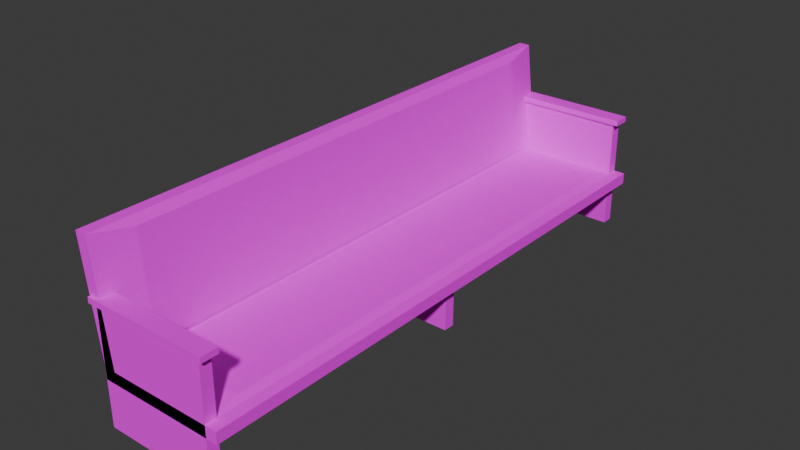 # Source: pew.blend  (saved by Blender 4.2.66; exported with 4.5.12 LTS)
import bpy
from mathutils import Matrix  # noqa: F401  (used for matrix-valued properties, if any)

bpy.ops.wm.read_factory_settings(use_empty=True)
scene = bpy.context.scene
scene.name = 'Scene'

# ---- collections
col_collection = bpy.data.collections.new('Collection'); scene.collection.children.link(col_collection)

# ---- images (referenced by path relative to the original .blend; pixels are not part of the script)
import os
ASSET_DIR = os.environ.get("B2B_ASSET_DIR", "")  # directory of the original .blend (textures are referenced by path, not embedded)
HERE = os.path.dirname(os.path.abspath(__file__))  # packed textures are extracted next to this script under _unpacked/

def load_image(name, relpath, width, height, colorspace="sRGB"):
    """Load a texture the original file referenced (path relative to the .blend, or extracted next to this script)."""
    p = next((c for c in (os.path.join(HERE, relpath), os.path.join(ASSET_DIR, relpath)) if relpath and os.path.exists(c)), "")
    if p:
        img = bpy.data.images.load(p, check_existing=True)
        img.name = name
    else:  # same state as the original file: an image datablock whose file is absent (Cycles renders it pink)
        img = bpy.data.images.new(name, width, height)
        img.source = "FILE"
        img.filepath = "//" + (relpath or name)
    img.colorspace_settings.name = colorspace
    return img
img_wood_jpg_001 = load_image('wood.jpg.001', 'wood.jpg', 1024, 1024, 'sRGB')

# ---- materials (node trees are filled in below, after node groups)
mat_material_001 = bpy.data.materials.new('Material.001')

# ---- material node trees
mat_material_001.use_nodes = True; mat_material_001.node_tree.nodes.clear()
_N = mat_material_001.node_tree.nodes; _L = mat_material_001.node_tree.links
n0 = _N.new('ShaderNodeBsdfPrincipled'); n0.name = 'Principled BSDF'; n0.location = (10, 300)
n0.inputs[2].default_value = 1.0
n0.inputs[3].default_value = 1.0
n1 = _N.new('ShaderNodeOutputMaterial'); n1.name = 'Material Output'; n1.location = (335, 229)
n2 = _N.new('ShaderNodeTexImage'); n2.name = 'Image Texture'; n2.location = (-326, 250)
n2.image = img_wood_jpg_001
n2.interpolation = 'Closest'
_L.new(n0.outputs[0], n1.inputs[0])
_L.new(n2.outputs[0], n0.inputs[0])
n1.is_active_output = True

# ---- world
world_world = bpy.data.worlds.new('World'); scene.world = world_world
world_world.use_nodes = True; world_world.node_tree.nodes.clear()
_N = world_world.node_tree.nodes; _L = world_world.node_tree.links
n0 = _N.new('ShaderNodeOutputWorld'); n0.name = 'World Output'; n0.location = (300, 300)
n1 = _N.new('ShaderNodeBackground'); n1.name = 'Background'; n1.location = (10, 300)
n1.inputs[0].default_value = (0.05088, 0.05088, 0.05088, 1.0)
_L.new(n1.outputs[0], n0.inputs[0])
n0.is_active_output = True
world_world.color = (0.05088, 0.05088, 0.05088)
world_world.sun_shadow_jitter_overblur = 0.0

# ---- meshes
me_cube_006 = bpy.data.meshes.new('Cube.006')
me_cube_006.from_pydata([(-0.4887, -0.05354, 0.2849), (-0.4887, 0.05354, 0.2849), (0.4887, -0.05354, 0.2849), (0.4887, 0.05354, 0.2849), (-0.5376, -0.08031, 0.2803), (-0.5376, 0.08031, 0.2803), (0.5376, 0.08031, 0.2803), (0.5376, -0.08031, 0.2803), (-0.5376, -0.08031, 0.3082), (-0.5376, 0.08031, 0.3082), (0.5376, 0.08031, 0.3082), (0.5376, -0.08031, 0.3082), (-0.4878, -5.3, -0.05698), (-0.4878, -5.3, 0.0), (-0.4878, 0.05354, -0.05698), (-0.4878, 0.05354, 0.0), (0.4896, -5.3, -0.05698), (0.4896, -5.3, 0.0), (0.4896, 0.05354, -0.05698), (0.4896, 0.05354, 0.0), (-0.4878, -5.3, -3.576e-07), (-0.6006, -5.3, 0.5698), (-0.4878, 0.05354, -3.576e-07), (-0.6006, 0.05354, 0.5698), (-0.3901, -5.3, -3.576e-07), (-0.5028, -5.3, 0.5698), (-0.3901, 0.05354, -3.576e-07), (-0.5028, 0.05354, 0.5698), (-0.4887, -5.3, -0.2849), (-0.4887, -5.3, 0.2849), (-0.4887, -5.193, -0.2849), (-0.4887, -5.193, 0.2849), (0.4887, -5.3, -0.2849), (0.4887, -5.3, 0.2849), (0.4887, -5.193, -0.2849), (0.4887, -5.193, 0.2849), (-0.4887, -0.05354, -0.2849), (-0.4887, -0.05354, 0.2849), (-0.4887, 0.05354, -0.2849), (-0.4887, 0.05354, 0.2849), (0.4887, -0.05354, -0.2849), (0.4887, -0.05354, 0.2849), (0.4887, 0.05354, -0.2849), (0.4887, 0.05354, 0.2849), (-0.4887, -5.3, 0.2849), (-0.4887, -5.193, 0.2849), (0.4887, -5.3, 0.2849), (0.4887, -5.193, 0.2849), (-0.5376, -5.327, 0.2803), (-0.5376, -5.166, 0.2803), (0.5376, -5.166, 0.2803), (0.5376, -5.327, 0.2803), (-0.5376, -5.327, 0.3082), (-0.5376, -5.166, 0.3082), (0.5376, -5.166, 0.3082), (0.5376, -5.327, 0.3082), (0.5874, 0.05354, 0.0), (0.5874, 0.05354, -0.05698), (0.5874, -5.3, -0.05698), (0.5874, -5.3, 0.0), (-0.4878, -2.677, -0.2849), (-0.4878, -2.677, -0.05698), (-0.4878, -2.57, -0.2849), (-0.4878, -2.57, -0.05698), (0.4896, -2.677, -0.2849), (0.4896, -2.677, -0.05698), (0.4896, -2.57, -0.2849), (0.4896, -2.57, -0.05698), (-0.4465, 0.05354, 0.2849), (-0.3901, -2.623, -3.576e-07), (-0.5028, -2.623, 0.5698), (-0.4465, -5.3, 0.2849), (-0.4183, 0.05354, 0.1425), (-0.3901, -1.285, -3.576e-07), (-0.5028, -3.962, 0.5698), (-0.4183, -5.3, 0.1425), (-0.4747, 0.05354, 0.4274), (-0.3901, -3.962, -3.576e-07), (-0.5028, -1.285, 0.5698), (-0.4747, -5.3, 0.4274), (-0.3831, -0.3254, 0.1653), (-0.3589, -0.3254, 0.04297), (-0.3589, -1.474, 0.04297), (-0.4557, -3.772, 0.5321), (-0.4557, -4.921, 0.5321), (-0.3831, -4.921, 0.1653), (-0.3589, -4.921, 0.04297), (-0.4315, -0.3254, 0.4098), (-0.4073, -0.3254, 0.2876), (-0.3589, -3.772, 0.04297), (-0.3589, -2.623, 0.04297), (-0.4557, -1.474, 0.5321), (-0.4557, -2.623, 0.5321), (-0.4315, -4.921, 0.4098), (-0.4073, -4.921, 0.2876), (-0.3831, -2.623, 0.1653), (-0.4315, -2.623, 0.4098), (-0.4073, -2.623, 0.2876), (-0.4557, -0.3254, 0.5321), (-0.4315, -1.474, 0.4098), (-0.4073, -1.474, 0.2876), (-0.3831, -1.474, 0.1653), (-0.3831, -3.772, 0.1653), (-0.4073, -3.772, 0.2876), (-0.4315, -3.772, 0.4098), (-0.4254, -4.958, 0.01518), (-0.4254, -0.2886, 0.01518), (0.4272, -0.2886, 0.01518), (0.4272, -4.958, 0.01518)], [], [(3, 1, 5, 6), (7, 6, 10, 11), (2, 3, 6, 7), (1, 0, 4, 5), (0, 2, 7, 4), (10, 9, 8, 11), (5, 4, 8, 9), (4, 7, 11, 8), (6, 5, 9, 10), (12, 13, 15, 14), (14, 15, 19, 18), (17, 16, 58, 59), (16, 17, 13, 12), (14, 18, 16, 12), (13, 17, 108, 105), (20, 21, 23, 22), (22, 23, 27, 76, 68, 72, 26), (24, 75, 71, 79, 25, 21, 20), (22, 26, 73, 69, 77, 24, 20), (27, 23, 21, 25, 74, 70, 78), (28, 29, 31, 30), (30, 31, 35, 34), (34, 35, 33, 32), (32, 33, 29, 28), (30, 34, 32, 28), (36, 37, 39, 38), (38, 39, 43, 42), (42, 43, 41, 40), (40, 41, 37, 36), (38, 42, 40, 36), (43, 39, 37, 41), (47, 45, 49, 50), (51, 50, 54, 55), (46, 47, 50, 51), (45, 44, 48, 49), (44, 46, 51, 48), (54, 53, 52, 55), (49, 48, 52, 53), (48, 51, 55, 52), (50, 49, 53, 54), (57, 56, 59, 58), (16, 18, 57, 58), (19, 17, 59, 56), (18, 19, 56, 57), (60, 61, 63, 62), (62, 63, 67, 66), (66, 67, 65, 64), (64, 65, 61, 60), (62, 66, 64, 60), (67, 63, 61, 65), (78, 70, 92, 91), (88, 87, 98, 91, 99, 100, 101, 82, 81, 80), (90, 95, 97, 96, 92, 83, 104, 103, 102, 89), (101, 100, 99, 91, 92, 96, 97, 95, 90, 82), (104, 83, 84, 93, 94, 85, 86, 89, 102, 103), (24, 77, 89, 86), (27, 78, 91, 98), (73, 26, 81, 82), (74, 25, 84, 83), (76, 27, 98, 87, 88, 80, 81, 26, 72, 68), (69, 73, 82, 90), (70, 74, 83, 92), (77, 69, 90, 89), (79, 71, 75, 24, 86, 85, 94, 93, 84, 25), (107, 106, 105, 108), (19, 15, 106, 107), (17, 19, 107, 108), (15, 13, 105, 106)])
_uv = me_cube_006.uv_layers.new(name='UVMap')
_uv.uv.foreach_set('vector', [0.625, 0.5, 0.625, 0.25, 0.625, 0.25, 0.625, 0.5, 0.625, 0.75, 0.625, 0.5, 0.625, 0.5, 0.625, 0.75, 0.625, 0.75, 0.625, 0.5, 0.625, 0.5, 0.625, 0.75, 0.625, 0.25, 0.625, 0.0, 0.625, 0.0, 0.625, 0.25, 0.625, 1.0, 0.625, 0.75, 0.625, 0.75, 0.625, 1.0, 0.625, 0.5, 0.875, 0.5, 0.875, 0.75, 0.625, 0.75, 0.625, 0.25, 0.625, 0.0, 0.625, 0.0, 0.625, 0.25, 0.625, 1.0, 0.625, 0.75, 0.625, 0.75, 0.625, 1.0, 0.625, 0.5, 0.625, 0.25, 0.625, 0.25, 0.625, 0.5, 0.375, 0.0, 0.625, 0.0, 0.625, 0.25, 0.375, 0.25, 0.375, 0.25, 0.625, 0.25, 0.625, 0.5, 0.375, 0.5, 0.625, 0.75, 0.375, 0.75, 0.375, 0.75, 0.625, 0.75, 0.375, 0.75, 0.625, 0.75, 0.625, 1.0, 0.375, 1.0, 0.125, 0.5, 0.375, 0.5, 0.375, 0.75, 0.125, 0.75, 0.625, 1.0, 0.625, 0.75, 0.625, 0.75, 0.625, 1.0, 0.375, 0.0, 0.625, 0.0, 0.625, 0.25, 0.375, 0.25, 0.375, 0.25, 0.625, 0.25, 0.625, 0.5, 0.5625, 0.5, 0.5, 0.5, 0.4375, 0.5, 0.375, 0.5, 0.375, 0.75, 0.4375, 0.75, 0.5, 0.75, 0.5625, 0.75, 0.625, 0.75, 0.625, 1.0, 0.375, 1.0, 0.125, 0.5, 0.375, 0.5, 0.375, 0.5625, 0.375, 0.625, 0.375, 0.6875, 0.375, 0.75, 0.125, 0.75, 0.625, 0.5, 0.875, 0.5, 0.875, 0.75, 0.625, 0.75, 0.625, 0.6875, 0.625, 0.625, 0.625, 0.5625, 0.375, 0.0, 0.625, 0.0, 0.625, 0.25, 0.375, 0.25, 0.375, 0.25, 0.625, 0.25, 0.625, 0.5, 0.375, 0.5, 0.375, 0.5, 0.625, 0.5, 0.625, 0.75, 0.375, 0.75, 0.375, 0.75, 0.625, 0.75, 0.625, 1.0, 0.375, 1.0, 0.125, 0.5, 0.375, 0.5, 0.375, 0.75, 0.125, 0.75, 0.375, 0.0, 0.625, 0.0, 0.625, 0.25, 0.375, 0.25, 0.375, 0.25, 0.625, 0.25, 0.625, 0.5, 0.375, 0.5, 0.375, 0.5, 0.625, 0.5, 0.625, 0.75, 0.375, 0.75, 0.375, 0.75, 0.625, 0.75, 0.625, 1.0, 0.375, 1.0, 0.125, 0.5, 0.375, 0.5, 0.375, 0.75, 0.125, 0.75, 0.625, 0.5, 0.875, 0.5, 0.875, 0.75, 0.625, 0.75, 0.625, 0.5, 0.625, 0.25, 0.625, 0.25, 0.625, 0.5, 0.625, 0.75, 0.625, 0.5, 0.625, 0.5, 0.625, 0.75, 0.625, 0.75, 0.625, 0.5, 0.625, 0.5, 0.625, 0.75, 0.625, 0.25, 0.625, 0.0, 0.625, 0.0, 0.625, 0.25, 0.625, 1.0, 0.625, 0.75, 0.625, 0.75, 0.625, 1.0, 0.625, 0.5, 0.875, 0.5, 0.875, 0.75, 0.625, 0.75, 0.625, 0.25, 0.625, 0.0, 0.625, 0.0, 0.625, 0.25, 0.625, 1.0, 0.625, 0.75, 0.625, 0.75, 0.625, 1.0, 0.625, 0.5, 0.625, 0.25, 0.625, 0.25, 0.625, 0.5, 0.375, 0.5, 0.625, 0.5, 0.625, 0.75, 0.375, 0.75, 0.375, 0.75, 0.375, 0.5, 0.375, 0.5, 0.375, 0.75, 0.625, 0.5, 0.625, 0.75, 0.625, 0.75, 0.625, 0.5, 0.375, 0.5, 0.625, 0.5, 0.625, 0.5, 0.375, 0.5, 0.375, 0.0, 0.625, 0.0, 0.625, 0.25, 0.375, 0.25, 0.375, 0.25, 0.625, 0.25, 0.625, 0.5, 0.375, 0.5, 0.375, 0.5, 0.625, 0.5, 0.625, 0.75, 0.375, 0.75, 0.375, 0.75, 0.625, 0.75, 0.625, 1.0, 0.375, 1.0, 0.125, 0.5, 0.375, 0.5, 0.375, 0.75, 0.125, 0.75, 0.625, 0.5, 0.875, 0.5, 0.875, 0.75, 0.625, 0.75, 0.625, 0.5625, 0.625, 0.625, 0.625, 0.625, 0.625, 0.5625, 0.5, 0.5, 0.5625, 0.5, 0.625, 0.5, 0.625, 0.5625, 0.5625, 0.5625, 0.5, 0.5625, 0.4375, 0.5625, 0.375, 0.5625, 0.375, 0.5, 0.4375, 0.5, 0.375, 0.625, 0.4375, 0.625, 0.5, 0.625, 0.5625, 0.625, 0.625, 0.625, 0.625, 0.6875, 0.5625, 0.6875, 0.5, 0.6875, 0.4375, 0.6875, 0.375, 0.6875, 0.4375, 0.5625, 0.5, 0.5625, 0.5625, 0.5625, 0.625, 0.5625, 0.625, 0.625, 0.5625, 0.625, 0.5, 0.625, 0.4375, 0.625, 0.375, 0.625, 0.375, 0.5625, 0.5625, 0.6875, 0.625, 0.6875, 0.625, 0.75, 0.5625, 0.75, 0.5, 0.75, 0.4375, 0.75, 0.375, 0.75, 0.375, 0.6875, 0.4375, 0.6875, 0.5, 0.6875, 0.375, 0.75, 0.375, 0.6875, 0.375, 0.6875, 0.375, 0.75, 0.625, 0.5, 0.625, 0.5625, 0.625, 0.5625, 0.625, 0.5, 0.375, 0.5625, 0.375, 0.5, 0.375, 0.5, 0.375, 0.5625, 0.625, 0.6875, 0.625, 0.75, 0.625, 0.75, 0.625, 0.6875, 0.5625, 0.5, 0.625, 0.5, 0.625, 0.5, 0.5625, 0.5, 0.5, 0.5, 0.4375, 0.5, 0.375, 0.5, 0.375, 0.5, 0.4375, 0.5, 0.5, 0.5, 0.375, 0.625, 0.375, 0.5625, 0.375, 0.5625, 0.375, 0.625, 0.625, 0.625, 0.625, 0.6875, 0.625, 0.6875, 0.625, 0.625, 0.375, 0.6875, 0.375, 0.625, 0.375, 0.625, 0.375, 0.6875, 0.5625, 0.75, 0.5, 0.75, 0.4375, 0.75, 0.375, 0.75, 0.375, 0.75, 0.4375, 0.75, 0.5, 0.75, 0.5625, 0.75, 0.625, 0.75, 0.625, 0.75, 0.625, 0.5, 0.875, 0.5, 0.875, 0.75, 0.625, 0.75, 0.625, 0.5, 0.625, 0.25, 0.625, 0.25, 0.625, 0.5, 0.625, 0.75, 0.625, 0.5, 0.625, 0.5, 0.625, 0.75, 0.625, 0.25, 0.625, 0.0, 0.625, 0.0, 0.625, 0.25])
me_cube_006.materials.append(mat_material_001)
me_cube_006.update()

# ---- objects
ob_pew = bpy.data.objects.new('Pew', me_cube_006)

# ---- transforms, parenting, visibility, modifiers, constraints
ob_pew.location = (-0.000933, 2.45, 0.05)
ob_pew.scale = (1.023, 0.9339, 1.755)

# ---- collection membership
col_collection.objects.link(ob_pew)

# ---- scene / render settings (as saved in the file)
scene.frame_start = 1; scene.frame_end = 250; scene.frame_set(22)
scene.render.engine = 'BLENDER_EEVEE_NEXT'
bpy.context.view_layer.update()

# ---- added for rendering (the .blend has no active camera and no usable light): camera, sun
cam_auto = bpy.data.cameras.new('AutoCamera')
cam_auto.lens = 50.0
cam_auto.sensor_width = 36.0
cam_auto.clip_end = 1000.0
ob_auto_camera = bpy.data.objects.new('AutoCamera', cam_auto)
scene.collection.objects.link(ob_auto_camera)
ob_auto_camera.location = (4.99449, -6.00261, 4.30174)
ob_auto_camera.rotation_euler = (1.09748, -7.21219e-08, 0.694738)
scene.camera = ob_auto_camera
light_auto_sun = bpy.data.lights.new('AutoSun', 'SUN')
light_auto_sun.energy = 3.0
light_auto_sun.angle = 0.0523599
ob_auto_sun = bpy.data.objects.new('AutoSun', light_auto_sun)
scene.collection.objects.link(ob_auto_sun)
ob_auto_sun.rotation_euler = (0.872665, 0.174533, 0.523599)
bpy.context.view_layer.update()
